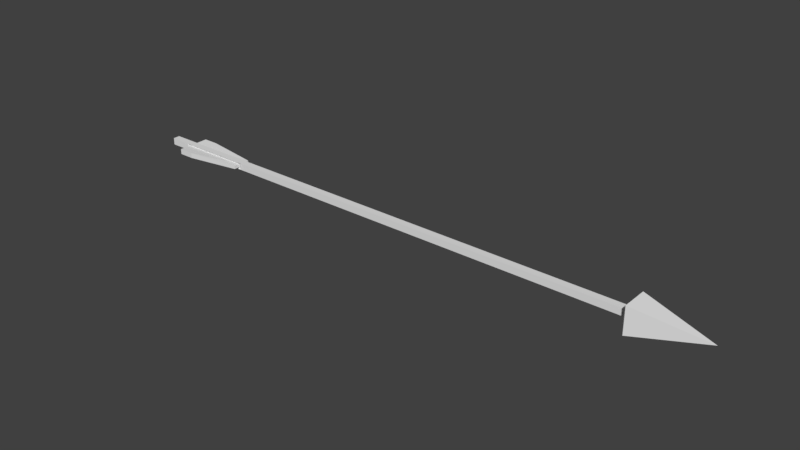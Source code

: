 # Source: Arrow.blend  (saved by Blender 2.78.0; exported with 4.5.12 LTS)
import bpy
from mathutils import Matrix  # noqa: F401  (used for matrix-valued properties, if any)

bpy.ops.wm.read_factory_settings(use_empty=True)
scene = bpy.context.scene
scene.name = 'Scene'

# ---- collections
col_collection_1 = bpy.data.collections.new('Collection 1'); scene.collection.children.link(col_collection_1)

# ---- materials (node trees are filled in below, after node groups)
mat_material = bpy.data.materials.new('Material')
mat_material.alpha_threshold = 0.0
mat_material.use_transparent_shadow = False
mat_material.roughness = 0.5
mat_material.line_color = (0.0, 0.0, 0.0, 1.0)

# ---- material node trees

# ---- world
world_world = bpy.data.worlds.new('World'); scene.world = world_world
world_world.color = (0.05088, 0.05088, 0.05088)
world_world.use_sun_shadow = False
world_world.sun_shadow_jitter_overblur = 0.0
world_world.cycles.sampling_method = 'MANUAL'

# ---- meshes
me_arrow = bpy.data.meshes.new('Arrow')
me_arrow.from_pydata([(0.4295, 0.005565, -0.005565), (0.4295, -0.005565, -0.005565), (-0.4124, -0.005565, -0.005565), (-0.4124, 0.005565, -0.005565), (0.4295, 0.005565, 0.005565), (0.4295, -0.005565, 0.005565), (-0.4124, -0.005565, 0.005565), (-0.4124, 0.005565, 0.005565), (0.439, 0.02148, -0.02148), (0.439, -0.02148, -0.02148), (0.439, 0.02148, 0.02148), (0.439, -0.02148, 0.02148), (0.5504, -2.552e-06, 1.155e-07), (-0.3734, 0.003467, -0.002368), (-0.3734, -0.003467, -0.002368), (-0.3734, 0.003467, 0.002368), (-0.3734, -0.003467, 0.002368), (-0.2564, 0.003467, -0.002368), (-0.2564, -0.003467, -0.002368), (-0.2564, 0.003467, 0.002368), (-0.2564, -0.003467, 0.002368), (-0.2524, 0.005565, -0.005565), (-0.3773, 0.005565, -0.005565), (-0.2524, -0.005565, -0.005565), (-0.3773, -0.005565, -0.005565), (-0.2524, 0.005565, 0.005565), (-0.3773, 0.005565, 0.005565), (-0.2524, -0.005565, 0.005565), (-0.3773, -0.005565, 0.005565), (-0.2564, -0.01441, -0.002344), (-0.3703, -0.02631, -0.004279), (-0.2564, -0.01441, 0.002344), (-0.3703, -0.02631, 0.004279), (-0.2564, 0.01441, -0.002344), (-0.3703, 0.02631, -0.004279), (-0.2564, 0.01441, 0.002344), (-0.3703, 0.02631, 0.004279), (-0.3412, 0.005565, -0.005565), (-0.3412, -0.005565, -0.005565), (-0.3412, 0.005565, 0.005565), (-0.3412, -0.005565, 0.005565), (-0.3421, 0.003467, -0.002368), (-0.3421, -0.003467, -0.002368), (-0.3421, 0.003467, 0.002368), (-0.3421, -0.003467, 0.002368), (-0.3452, -0.02631, -0.004279), (-0.3452, -0.02631, 0.004279), (-0.3452, 0.02631, -0.004279), (-0.3452, 0.02631, 0.004279)], [], [(22, 24, 2, 3), (26, 7, 6, 28), (4, 5, 11, 10), (24, 28, 6, 2), (2, 6, 7, 3), (26, 22, 3, 7), (11, 9, 12), (5, 1, 9, 11), (0, 4, 10, 8), (1, 0, 8, 9), (9, 8, 12), (10, 11, 12), (8, 10, 12), (13, 15, 36, 34), (16, 14, 30, 32), (39, 26, 28, 40), (37, 38, 24, 22), (0, 1, 23, 21), (4, 25, 27, 5), (1, 5, 27, 23), (4, 0, 21, 25), (41, 17, 21, 37), (42, 14, 24, 38), (43, 15, 26, 39), (44, 20, 27, 40), (15, 13, 22, 26), (14, 16, 28, 24), (20, 18, 23, 27), (17, 19, 25, 21), (45, 46, 32, 30), (44, 16, 32, 46), (42, 18, 29, 45), (18, 20, 31, 29), (48, 47, 34, 36), (43, 19, 35, 48), (41, 13, 34, 47), (19, 17, 33, 35), (17, 41, 47, 33), (15, 43, 48, 36), (35, 33, 47, 48), (14, 42, 45, 30), (20, 44, 46, 31), (29, 31, 46, 45), (16, 44, 40, 28), (19, 43, 39, 25), (18, 42, 38, 23), (13, 41, 37, 22), (21, 23, 38, 37), (25, 39, 40, 27)])
_uv = me_arrow.uv_layers.new(name='UVMap')
_uv.uv.foreach_set('vector', [0.05681, 0.01451, 0.0568, 0.02791, 0.01373, 0.02769, 0.01376, 0.0143, 0.05635, 0.05522, 0.01344, 0.05451, 0.01363, 0.04114, 0.05665, 0.04185, 0.0198, 0.933, 0.04008, 0.9296, 0.05943, 0.9505, 0.007882, 0.9864, 0.0568, 0.02791, 0.05665, 0.04185, 0.01363, 0.04114, 0.01373, 0.02769, 0.0002586, 0.04095, 0.01363, 0.04114, 0.01344, 0.05451, 6.969e-05, 0.05432, 0.05689, 0.0005709, 0.05681, 0.01451, 0.01376, 0.0143, 0.01374, 0.0006074, 0.05943, 0.9505, 0.07413, 0.9274, 0.1795, 0.9864, 0.04008, 0.9296, 0.04513, 0.9106, 0.07413, 0.9274, 0.05943, 0.9505, 0.04463, 0.887, 0.03456, 0.8593, 0.09124, 0.8105, 0.08663, 0.8964, 0.04513, 0.9106, 0.04463, 0.887, 0.08663, 0.8964, 0.07413, 0.9274, 0.07413, 0.9274, 0.08663, 0.8964, 0.1795, 0.9864, 0.007882, 0.9864, 0.05943, 0.9505, 0.1795, 0.9864, 0.08663, 0.8964, 0.09124, 0.8105, 0.1795, 0.9864, 0.7025, 0.9578, 0.6961, 0.9574, 0.6954, 0.9262, 0.7069, 0.9269, 0.846, 0.9165, 0.8522, 0.9162, 0.8561, 0.9464, 0.8449, 0.9469, 0.09897, 0.05579, 0.05635, 0.05522, 0.05665, 0.04185, 0.09911, 0.04278, 0.09929, 0.015, 0.09923, 0.02785, 0.0568, 0.02791, 0.05681, 0.01451, 0.9999, 0.01483, 0.9999, 0.0284, 0.2041, 0.02863, 0.204, 0.01513, 0.9999, 0.05587, 0.204, 0.0564, 0.204, 0.0429, 0.9999, 0.04198, 0.9999, 0.0284, 0.9999, 0.04198, 0.204, 0.0429, 0.2041, 0.02863, 0.9999, 0.0009361, 0.9999, 0.01483, 0.204, 0.01513, 0.2039, 0.0008799, 0.09826, 0.01039, 0.1988, 0.0107, 0.204, 0.01513, 0.09929, 0.015, 0.09816, 0.03245, 0.06206, 0.03224, 0.0568, 0.02791, 0.09923, 0.02785, 0.09827, 0.00468, 0.06199, 0.004861, 0.05689, 0.0005709, 0.09932, 6.969e-05, 0.09812, 0.03816, 0.1986, 0.03848, 0.204, 0.0429, 0.09911, 0.04278, 0.06199, 0.004861, 0.06214, 0.01023, 0.05681, 0.01451, 0.05689, 0.0005709, 0.06206, 0.03224, 0.06183, 0.03761, 0.05665, 0.04185, 0.0568, 0.02791, 0.1986, 0.03848, 0.1988, 0.033, 0.2041, 0.02863, 0.204, 0.0429, 0.1988, 0.0107, 0.1986, 0.005225, 0.2039, 0.0008799, 0.204, 0.01513, 0.8872, 0.9471, 0.8873, 0.957, 0.8561, 0.957, 0.8561, 0.9464, 0.7329, 0.9854, 0.6954, 0.9855, 0.699, 0.9579, 0.7292, 0.9579, 0.8933, 0.9164, 0.9892, 0.9316, 0.9823, 0.9422, 0.8872, 0.9471, 0.9892, 0.9316, 0.9951, 0.9361, 0.985, 0.9473, 0.9823, 0.9422, 0.7386, 0.9172, 0.7382, 0.9271, 0.7069, 0.9269, 0.7072, 0.9162, 0.8821, 0.9622, 0.9841, 0.9759, 0.9823, 0.9889, 0.8748, 0.9889, 0.7442, 0.9578, 0.7025, 0.9578, 0.7069, 0.9269, 0.7382, 0.9271, 0.8447, 0.9399, 0.8398, 0.9438, 0.8325, 0.9335, 0.8358, 0.9285, 0.8398, 0.9438, 0.7442, 0.9578, 0.7382, 0.9271, 0.8325, 0.9335, 0.8449, 0.9571, 0.8821, 0.9622, 0.8748, 0.9889, 0.8449, 0.9849, 0.8358, 0.9285, 0.8325, 0.9335, 0.7382, 0.9271, 0.7386, 0.9172, 0.8522, 0.9162, 0.8933, 0.9164, 0.8872, 0.9471, 0.8561, 0.9464, 0.8358, 0.9855, 0.7329, 0.9854, 0.7292, 0.9579, 0.8358, 0.9723, 0.9823, 0.9422, 0.985, 0.9473, 0.8873, 0.957, 0.8872, 0.9471, 0.06183, 0.03761, 0.09812, 0.03816, 0.09911, 0.04278, 0.05665, 0.04185, 0.1986, 0.005225, 0.09827, 0.00468, 0.09932, 6.969e-05, 0.2039, 0.0008799, 0.1988, 0.033, 0.09816, 0.03245, 0.09923, 0.02785, 0.2041, 0.02863, 0.06214, 0.01023, 0.09826, 0.01039, 0.09929, 0.015, 0.05681, 0.01451, 0.204, 0.01513, 0.2041, 0.02863, 0.09923, 0.02785, 0.09929, 0.015, 0.204, 0.0564, 0.09897, 0.05579, 0.09911, 0.04278, 0.204, 0.0429])
me_arrow.materials.append(mat_material)
me_arrow.use_remesh_preserve_volume = False
me_arrow.use_remesh_preserve_attributes = False
me_arrow.use_mirror_vertex_groups = False
me_arrow.update()

# ---- objects
ob_arrow = bpy.data.objects.new('Arrow', me_arrow)

# ---- transforms, parenting, visibility, modifiers, constraints
ob_arrow.location = (0.0, 0.0, 0.0)
ob_arrow.lock_rotations_4d = False
ob_arrow.empty_display_type = 'ARROWS'
ob_arrow.lineart.crease_threshold = 0.0

# ---- collection membership
col_collection_1.objects.link(ob_arrow)

# ---- scene / render settings (as saved in the file)
scene.frame_start = 1; scene.frame_end = 250; scene.frame_set(1)
scene.render.engine = 'BLENDER_EEVEE_NEXT'
scene.render.resolution_percentage = 50
scene.render.dither_intensity = 0.0
scene.cycles.use_denoising = False
scene.cycles.samples = 128
scene.cycles.sampling_pattern = 'TABULATED_SOBOL'
scene.cycles.light_sampling_threshold = 0.0
scene.cycles.use_adaptive_sampling = False
scene.cycles.use_light_tree = False
scene.cycles.blur_glossy = 0.0
scene.cycles.sample_clamp_indirect = 0.0
scene.view_settings.view_transform = 'Standard'
bpy.context.view_layer.update()

# ---- added for rendering (the .blend has no active camera and no usable light): camera, sun
cam_auto = bpy.data.cameras.new('AutoCamera')
cam_auto.lens = 50.0
cam_auto.sensor_width = 36.0
cam_auto.clip_end = 1000.0
ob_auto_camera = bpy.data.objects.new('AutoCamera', cam_auto)
scene.collection.objects.link(ob_auto_camera)
ob_auto_camera.location = (0.962076, -1.07166, 0.714443)
ob_auto_camera.rotation_euler = (1.09748, -7.21219e-08, 0.694738)
scene.camera = ob_auto_camera
light_auto_sun = bpy.data.lights.new('AutoSun', 'SUN')
light_auto_sun.energy = 3.0
light_auto_sun.angle = 0.0523599
ob_auto_sun = bpy.data.objects.new('AutoSun', light_auto_sun)
scene.collection.objects.link(ob_auto_sun)
ob_auto_sun.rotation_euler = (0.872665, 0.174533, 0.523599)
bpy.context.view_layer.update()
